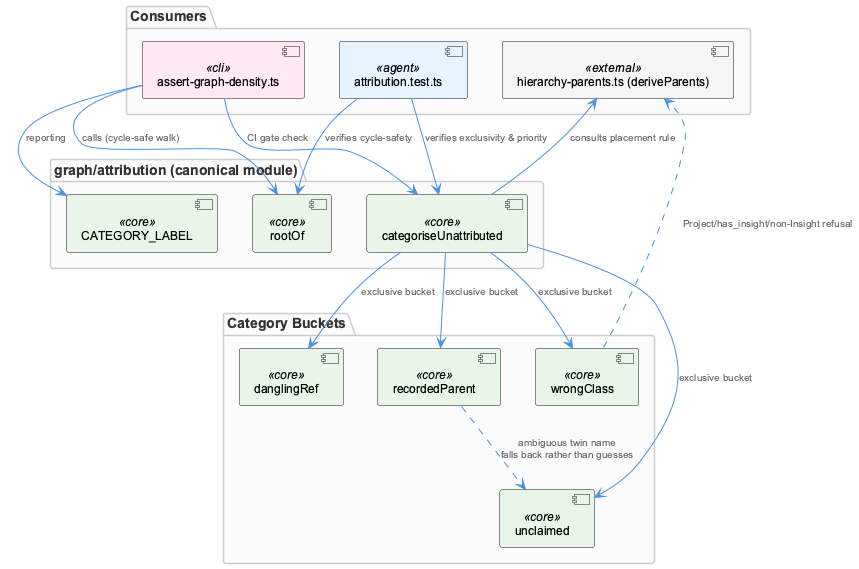

The diagram above was rendered by PlantUML. Its source (embedded in the PNG):
@startuml
!include /Users/Q284340/Agentic/coding/docs/puml/_standard-style.puml

package "graph/attribution (canonical module)" {
  component "rootOf" as rootOf <<core>>
  component "categoriseUnattributed" as categorise <<core>>
  component "CATEGORY_LABEL" as labels <<core>>
}

package "Category Buckets" {
  component "recordedParent" as recordedParent <<core>>
  component "wrongClass" as wrongClass <<core>>
  component "danglingRef" as danglingRef <<core>>
  component "unclaimed" as unclaimed <<core>>
}

package "Consumers" {
  component "assert-graph-density.ts" as ci <<cli>>
  component "attribution.test.ts" as tests <<agent>>
  component "hierarchy-parents.ts (deriveParents)" as hierarchy <<external>>
}

ci --> rootOf : "calls (cycle-safe walk)"
ci --> categorise : "CI gate check"
ci --> labels : "reporting"

categorise --> recordedParent : "exclusive bucket"
categorise --> wrongClass : "exclusive bucket"
categorise --> danglingRef : "exclusive bucket"
categorise --> unclaimed : "exclusive bucket"

categorise --> hierarchy : "consults placement rule"
wrongClass ..> hierarchy : "Project/has_insight/non-Insight refusal"

recordedParent ..> unclaimed : "ambiguous twin name\nfalls back rather than guesses"

tests --> rootOf : "verifies cycle-safety"
tests --> categorise : "verifies exclusivity & priority"

@enduml